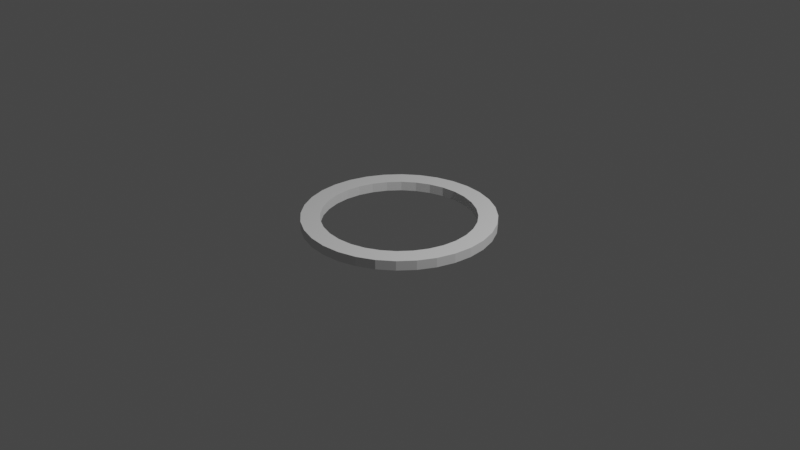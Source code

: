 # Source: LetterHighlight.blend  (saved by Blender 2.91.10; exported with 4.5.12 LTS)
import bpy
from mathutils import Matrix  # noqa: F401  (used for matrix-valued properties, if any)

bpy.ops.wm.read_factory_settings(use_empty=True)
scene = bpy.context.scene
scene.name = 'Scene'

# ---- collections
col_collection = bpy.data.collections.new('Collection'); scene.collection.children.link(col_collection)

# ---- world
world_world = bpy.data.worlds.new('World'); scene.world = world_world
world_world.use_nodes = True; world_world.node_tree.nodes.clear()
_N = world_world.node_tree.nodes; _L = world_world.node_tree.links
n0 = _N.new('ShaderNodeOutputWorld'); n0.name = 'World Output'; n0.location = (300, 300)
n1 = _N.new('ShaderNodeBackground'); n1.name = 'Background'; n1.location = (10, 300)
n1.inputs[0].default_value = (0.05088, 0.05088, 0.05088, 1.0)
_L.new(n1.outputs[0], n0.inputs[0])
n0.is_active_output = True
world_world.color = (0.05088, 0.05088, 0.05088)
world_world.use_sun_shadow = False
world_world.sun_shadow_jitter_overblur = 0.0

# ---- cameras
cam_camera = bpy.data.cameras.new('Camera')
cam_camera.clip_end = 100.0
cam_camera.ortho_scale = 7.314

# ---- lights
light_light = bpy.data.lights.new('Light', 'POINT')
light_light.transmission_factor = 0.0
light_light.energy = 1000.0
light_light.shadow_soft_size = 0.1
light_light.shadow_maximum_resolution = 0.006
light_light.use_absolute_resolution = True

# ---- meshes
me_cylinder = bpy.data.meshes.new('Cylinder')
me_cylinder.from_pydata([(0.0, 1.0, -1.0), (0.0, 1.0, 1.0), (0.1951, 0.9808, -1.0), (0.1951, 0.9808, 1.0), (0.3827, 0.9239, -1.0), (0.3827, 0.9239, 1.0), (0.5556, 0.8315, -1.0), (0.5556, 0.8315, 1.0), (0.7071, 0.7071, -1.0), (0.7071, 0.7071, 1.0), (0.8315, 0.5556, -1.0), (0.8315, 0.5556, 1.0), (0.9239, 0.3827, -1.0), (0.9239, 0.3827, 1.0), (0.9808, 0.1951, -1.0), (0.9808, 0.1951, 1.0), (1.0, 7.55e-08, -1.0), (1.0, 7.55e-08, 1.0), (0.9808, -0.1951, -1.0), (0.9808, -0.1951, 1.0), (0.9239, -0.3827, -1.0), (0.9239, -0.3827, 1.0), (0.8315, -0.5556, -1.0), (0.8315, -0.5556, 1.0), (0.7071, -0.7071, -1.0), (0.7071, -0.7071, 1.0), (0.5556, -0.8315, -1.0), (0.5556, -0.8315, 1.0), (0.3827, -0.9239, -1.0), (0.3827, -0.9239, 1.0), (0.1951, -0.9808, -1.0), (0.1951, -0.9808, 1.0), (-3.258e-07, -1.0, -1.0), (-3.258e-07, -1.0, 1.0), (-0.1951, -0.9808, -1.0), (-0.1951, -0.9808, 1.0), (-0.3827, -0.9239, -1.0), (-0.3827, -0.9239, 1.0), (-0.5556, -0.8315, -1.0), (-0.5556, -0.8315, 1.0), (-0.7071, -0.7071, -1.0), (-0.7071, -0.7071, 1.0), (-0.8315, -0.5556, -1.0), (-0.8315, -0.5556, 1.0), (-0.9239, -0.3827, -1.0), (-0.9239, -0.3827, 1.0), (-0.9808, -0.1951, -1.0), (-0.9808, -0.1951, 1.0), (-1.0, 9.656e-07, -1.0), (-1.0, 9.656e-07, 1.0), (-0.9808, 0.1951, -1.0), (-0.9808, 0.1951, 1.0), (-0.9239, 0.3827, -1.0), (-0.9239, 0.3827, 1.0), (-0.8315, 0.5556, -1.0), (-0.8315, 0.5556, 1.0), (-0.7071, 0.7071, -1.0), (-0.7071, 0.7071, 1.0), (-0.5556, 0.8315, -1.0), (-0.5556, 0.8315, 1.0), (-0.3827, 0.9239, -1.0), (-0.3827, 0.9239, 1.0), (-0.1951, 0.9808, -1.0), (-0.1951, 0.9808, 1.0), (-0.7846, 0.1561, -1.0), (-0.7846, 0.1561, 1.0), (0.0, 0.8, -1.0), (0.0, 0.8, 1.0), (-0.7391, 0.3061, -1.0), (-0.7391, 0.3061, 1.0), (0.1561, 0.7846, -1.0), (0.1561, 0.7846, 1.0), (0.3061, 0.7391, -1.0), (0.3061, 0.7391, 1.0), (-0.6652, 0.4445, -1.0), (-0.6652, 0.4445, 1.0), (0.4445, 0.6652, -1.0), (0.4445, 0.6652, 1.0), (-0.5657, 0.5657, -1.0), (-0.5657, 0.5657, 1.0), (0.5657, 0.5657, -1.0), (0.5657, 0.5657, 1.0), (-0.4445, 0.6652, -1.0), (-0.4445, 0.6652, 1.0), (0.6652, 0.4445, -1.0), (0.6652, 0.4445, 1.0), (-0.3061, 0.7391, -1.0), (-0.3061, 0.7391, 1.0), (0.7391, 0.3061, -1.0), (0.7391, 0.3061, 1.0), (-0.1561, 0.7846, -1.0), (-0.1561, 0.7846, 1.0), (0.7846, 0.1561, -1.0), (0.7846, 0.1561, 1.0), (0.8, 6.04e-08, -1.0), (0.8, 6.04e-08, 1.0), (0.7846, -0.1561, -1.0), (0.7846, -0.1561, 1.0), (0.7391, -0.3061, -1.0), (0.7391, -0.3061, 1.0), (0.6652, -0.4445, -1.0), (0.6652, -0.4445, 1.0), (0.1561, -0.7846, 1.0), (-2.607e-07, -0.8, 1.0), (0.5657, -0.5657, 1.0), (0.4445, -0.6652, 1.0), (0.3061, -0.7391, 1.0), (0.5657, -0.5657, -1.0), (0.4445, -0.6652, -1.0), (0.3061, -0.7391, -1.0), (0.1561, -0.7846, -1.0), (-2.607e-07, -0.8, -1.0), (-0.8, 7.725e-07, 1.0), (-0.7846, -0.1561, 1.0), (-0.5657, -0.5657, 1.0), (-0.6652, -0.4445, 1.0), (-0.7391, -0.3061, 1.0), (-0.1561, -0.7846, -1.0), (-0.1561, -0.7846, 1.0), (-0.3061, -0.7391, -1.0), (-0.3061, -0.7391, 1.0), (-0.4445, -0.6652, -1.0), (-0.4445, -0.6652, 1.0), (-0.5657, -0.5657, -1.0), (-0.6652, -0.4445, -1.0), (-0.7391, -0.3061, -1.0), (-0.7846, -0.1561, -1.0), (-0.8, 7.725e-07, -1.0)], [], [(0, 1, 3, 2), (2, 3, 5, 4), (4, 5, 7, 6), (6, 7, 9, 8), (8, 9, 11, 10), (10, 11, 13, 12), (12, 13, 15, 14), (14, 15, 17, 16), (16, 17, 19, 18), (18, 19, 21, 20), (20, 21, 23, 22), (22, 23, 25, 24), (24, 25, 27, 26), (26, 27, 29, 28), (28, 29, 31, 30), (30, 31, 33, 32), (32, 33, 35, 34), (34, 35, 37, 36), (36, 37, 39, 38), (38, 39, 41, 40), (40, 41, 43, 42), (42, 43, 45, 44), (44, 45, 47, 46), (46, 47, 49, 48), (48, 49, 51, 50), (50, 51, 53, 52), (52, 53, 55, 54), (54, 55, 57, 56), (56, 57, 59, 58), (58, 59, 61, 60), (60, 61, 63, 62), (62, 63, 1, 0), (67, 66, 70, 71), (71, 70, 72, 73), (73, 72, 76, 77), (77, 76, 80, 81), (80, 84, 85, 81), (85, 84, 88, 89), (88, 92, 93, 89), (92, 94, 95, 93), (96, 97, 95, 94), (99, 97, 96, 98), (98, 100, 101, 99), (104, 101, 100, 107), (105, 104, 107, 108), (106, 105, 108, 109), (102, 106, 109, 110), (103, 102, 110, 111), (117, 118, 103, 111), (117, 119, 120, 118), (119, 121, 122, 120), (114, 122, 121, 123), (124, 115, 114, 123), (125, 116, 115, 124), (126, 113, 116, 125), (127, 112, 113, 126), (64, 65, 112, 127), (65, 64, 68, 69), (69, 68, 74, 75), (75, 74, 78, 79), (79, 78, 82, 83), (83, 82, 86, 87), (87, 86, 90, 91), (91, 90, 66, 67), (57, 55, 53, 51, 49, 47, 45, 43, 41, 39, 37, 35, 33, 31, 29, 27, 25, 23, 21, 19, 17, 15, 13, 11, 9, 81, 85, 89, 93, 95, 97, 99, 101, 104, 105, 106, 102, 103, 118, 120, 122, 114, 115, 116, 113, 112, 65, 69, 75, 79), (81, 9, 7, 5, 3, 1, 63, 61, 59, 57, 79, 83, 87, 91, 67, 71, 73, 77), (64, 50, 52, 54, 56, 58, 60, 62, 0, 2, 4, 6, 8, 10, 12, 14, 16, 18, 20, 22, 24, 26, 28, 30, 110, 109, 108, 107, 100, 98, 96, 94, 92, 88, 84, 80, 76, 72, 70, 66, 90, 86, 82, 78, 74, 68), (110, 30, 32, 34, 36, 38, 40, 42, 44, 46, 48, 50, 64, 127, 126, 125, 124, 123, 121, 119, 117, 111)])
_uv = me_cylinder.uv_layers.new(name='UVMap')
_uv.uv.foreach_set('vector', [1.0, 0.5, 1.0, 1.0, 0.9688, 1.0, 0.9688, 0.5, 0.9688, 0.5, 0.9688, 1.0, 0.9375, 1.0, 0.9375, 0.5, 0.9375, 0.5, 0.9375, 1.0, 0.9062, 1.0, 0.9062, 0.5, 0.9062, 0.5, 0.9062, 1.0, 0.875, 1.0, 0.875, 0.5, 0.875, 0.5, 0.875, 1.0, 0.8438, 1.0, 0.8438, 0.5, 0.8438, 0.5, 0.8438, 1.0, 0.8125, 1.0, 0.8125, 0.5, 0.8125, 0.5, 0.8125, 1.0, 0.7812, 1.0, 0.7812, 0.5, 0.7812, 0.5, 0.7812, 1.0, 0.75, 1.0, 0.75, 0.5, 0.75, 0.5, 0.75, 1.0, 0.7188, 1.0, 0.7188, 0.5, 0.7188, 0.5, 0.7188, 1.0, 0.6875, 1.0, 0.6875, 0.5, 0.6875, 0.5, 0.6875, 1.0, 0.6562, 1.0, 0.6562, 0.5, 0.6562, 0.5, 0.6562, 1.0, 0.625, 1.0, 0.625, 0.5, 0.625, 0.5, 0.625, 1.0, 0.5938, 1.0, 0.5938, 0.5, 0.5938, 0.5, 0.5938, 1.0, 0.5625, 1.0, 0.5625, 0.5, 0.5625, 0.5, 0.5625, 1.0, 0.5312, 1.0, 0.5312, 0.5, 0.5312, 0.5, 0.5312, 1.0, 0.5, 1.0, 0.5, 0.5, 0.5, 0.5, 0.5, 1.0, 0.4688, 1.0, 0.4688, 0.5, 0.4688, 0.5, 0.4688, 1.0, 0.4375, 1.0, 0.4375, 0.5, 0.4375, 0.5, 0.4375, 1.0, 0.4062, 1.0, 0.4062, 0.5, 0.4062, 0.5, 0.4062, 1.0, 0.375, 1.0, 0.375, 0.5, 0.375, 0.5, 0.375, 1.0, 0.3438, 1.0, 0.3438, 0.5, 0.3438, 0.5, 0.3438, 1.0, 0.3125, 1.0, 0.3125, 0.5, 0.3125, 0.5, 0.3125, 1.0, 0.2812, 1.0, 0.2812, 0.5, 0.2812, 0.5, 0.2812, 1.0, 0.25, 1.0, 0.25, 0.5, 0.25, 0.5, 0.25, 1.0, 0.2188, 1.0, 0.2188, 0.5, 0.2188, 0.5, 0.2188, 1.0, 0.1875, 1.0, 0.1875, 0.5, 0.1875, 0.5, 0.1875, 1.0, 0.1562, 1.0, 0.1562, 0.5, 0.1562, 0.5, 0.1562, 1.0, 0.125, 1.0, 0.125, 0.5, 0.125, 0.5, 0.125, 1.0, 0.09375, 1.0, 0.09375, 0.5, 0.09375, 0.5, 0.09375, 1.0, 0.0625, 1.0, 0.0625, 0.5, 0.0625, 0.5, 0.0625, 1.0, 0.03125, 1.0, 0.03125, 0.5, 0.03125, 0.5, 0.03125, 1.0, 0.0, 1.0, 0.0, 0.5, 1.0, 0.7625, 1.0, 0.7375, 0.9688, 0.7375, 0.9688, 0.7625, 0.9688, 0.7625, 0.9688, 0.7375, 0.9375, 0.7375, 0.9375, 0.7625, 0.9375, 0.7625, 0.9375, 0.7375, 0.9062, 0.7375, 0.9062, 0.7625, 0.9062, 0.7625, 0.9062, 0.7375, 0.875, 0.7375, 0.875, 0.7625, 0.875, 0.7375, 0.8438, 0.7375, 0.8438, 0.7625, 0.875, 0.7625, 0.8438, 0.7625, 0.8438, 0.7375, 0.8125, 0.7375, 0.8125, 0.7625, 0.8125, 0.7375, 0.7812, 0.7375, 0.7812, 0.7625, 0.8125, 0.7625, 0.7812, 0.7375, 0.75, 0.7375, 0.75, 0.7625, 0.7812, 0.7625, 0.7188, 0.7375, 0.7188, 0.7625, 0.75, 0.7625, 0.75, 0.7375, 0.6875, 0.7625, 0.7188, 0.7625, 0.7188, 0.7375, 0.6875, 0.7375, 0.6875, 0.7375, 0.6562, 0.7375, 0.6562, 0.7625, 0.6875, 0.7625, 0.625, 0.7625, 0.6562, 0.7625, 0.6562, 0.7375, 0.625, 0.7375, 0.5938, 0.7625, 0.625, 0.7625, 0.625, 0.7375, 0.5938, 0.7375, 0.5625, 0.7625, 0.5938, 0.7625, 0.5938, 0.7375, 0.5625, 0.7375, 0.5312, 0.7625, 0.5625, 0.7625, 0.5625, 0.7375, 0.5312, 0.7375, 0.5, 0.7625, 0.5312, 0.7625, 0.5312, 0.7375, 0.5, 0.7375, 0.4688, 0.7375, 0.4688, 0.7625, 0.5, 0.7625, 0.5, 0.7375, 0.4688, 0.7375, 0.4375, 0.7375, 0.4375, 0.7625, 0.4688, 0.7625, 0.4375, 0.7375, 0.4062, 0.7375, 0.4062, 0.7625, 0.4375, 0.7625, 0.375, 0.7625, 0.4062, 0.7625, 0.4062, 0.7375, 0.375, 0.7375, 0.3438, 0.7375, 0.3438, 0.7625, 0.375, 0.7625, 0.375, 0.7375, 0.3125, 0.7375, 0.3125, 0.7625, 0.3438, 0.7625, 0.3438, 0.7375, 0.2812, 0.7375, 0.2812, 0.7625, 0.3125, 0.7625, 0.3125, 0.7375, 0.25, 0.7375, 0.25, 0.7625, 0.2812, 0.7625, 0.2812, 0.7375, 0.2188, 0.7375, 0.2188, 0.7625, 0.25, 0.7625, 0.25, 0.7375, 0.2188, 0.7625, 0.2188, 0.7375, 0.1875, 0.7375, 0.1875, 0.7625, 0.1875, 0.7625, 0.1875, 0.7375, 0.1562, 0.7375, 0.1562, 0.7625, 0.1562, 0.7625, 0.1562, 0.7375, 0.125, 0.7375, 0.125, 0.7625, 0.125, 0.7625, 0.125, 0.7375, 0.09375, 0.7375, 0.09375, 0.7625, 0.09375, 0.7625, 0.09375, 0.7375, 0.0625, 0.7375, 0.0625, 0.7625, 0.0625, 0.7625, 0.0625, 0.7375, 0.03125, 0.7375, 0.03125, 0.7625, 0.03125, 0.7625, 0.03125, 0.7375, 0.0, 0.7375, 0.0, 0.7625, 0.08029, 0.4197, 0.05045, 0.3833, 0.02827, 0.3418, 0.01461, 0.2968, 0.01, 0.25, 0.01461, 0.2032, 0.02827, 0.1582, 0.05045, 0.1167, 0.08029, 0.08029, 0.1167, 0.05045, 0.1582, 0.02827, 0.2032, 0.01461, 0.25, 0.01, 0.2968, 0.01461, 0.3418, 0.02827, 0.3833, 0.05045, 0.4197, 0.08029, 0.4496, 0.1167, 0.4717, 0.1582, 0.4854, 0.2032, 0.49, 0.25, 0.4854, 0.2968, 0.4717, 0.3418, 0.4496, 0.3833, 0.4197, 0.4197, 0.3858, 0.3858, 0.4096, 0.3567, 0.4274, 0.3235, 0.4383, 0.2875, 0.442, 0.25, 0.4383, 0.2125, 0.4274, 0.1765, 0.4096, 0.1433, 0.3858, 0.1142, 0.3567, 0.09036, 0.3235, 0.07262, 0.2875, 0.06169, 0.25, 0.058, 0.2125, 0.06169, 0.1765, 0.07262, 0.1433, 0.09036, 0.1142, 0.1142, 0.09036, 0.1433, 0.07262, 0.1765, 0.06169, 0.2125, 0.058, 0.25, 0.06169, 0.2875, 0.07262, 0.3235, 0.09036, 0.3567, 0.1142, 0.3858, 0.3858, 0.3858, 0.4197, 0.4197, 0.3833, 0.4496, 0.3418, 0.4717, 0.2968, 0.4854, 0.25, 0.49, 0.2032, 0.4854, 0.1582, 0.4717, 0.1167, 0.4496, 0.08029, 0.4197, 0.1142, 0.3858, 0.1433, 0.4096, 0.1765, 0.4274, 0.2125, 0.4383, 0.25, 0.442, 0.2875, 0.4383, 0.3235, 0.4274, 0.3567, 0.4096, 0.5617, 0.2875, 0.5146, 0.2968, 0.5283, 0.3418, 0.5504, 0.3833, 0.5803, 0.4197, 0.6167, 0.4496, 0.6582, 0.4717, 0.7032, 0.4854, 0.75, 0.49, 0.7968, 0.4854, 0.8418, 0.4717, 0.8833, 0.4496, 0.9197, 0.4197, 0.9496, 0.3833, 0.9717, 0.3418, 0.9854, 0.2968, 0.99, 0.25, 0.9854, 0.2032, 0.9717, 0.1582, 0.9496, 0.1167, 0.9197, 0.08029, 0.8833, 0.05045, 0.8418, 0.02827, 0.7968, 0.01461, 0.7875, 0.06169, 0.8235, 0.07262, 0.8567, 0.09036, 0.8858, 0.1142, 0.9096, 0.1433, 0.9274, 0.1765, 0.9383, 0.2125, 0.942, 0.25, 0.9383, 0.2875, 0.9274, 0.3235, 0.9096, 0.3567, 0.8858, 0.3858, 0.8567, 0.4096, 0.8235, 0.4274, 0.7875, 0.4383, 0.75, 0.442, 0.7125, 0.4383, 0.6765, 0.4274, 0.6433, 0.4096, 0.6142, 0.3858, 0.5904, 0.3567, 0.5726, 0.3235, 0.7875, 0.06169, 0.7968, 0.01461, 0.75, 0.01, 0.7032, 0.01461, 0.6582, 0.02827, 0.6167, 0.05045, 0.5803, 0.08029, 0.5504, 0.1167, 0.5283, 0.1582, 0.5146, 0.2032, 0.51, 0.25, 0.5146, 0.2968, 0.5617, 0.2875, 0.558, 0.25, 0.5617, 0.2125, 0.5726, 0.1765, 0.5904, 0.1433, 0.6142, 0.1142, 0.6433, 0.09036, 0.6765, 0.07262, 0.7125, 0.06169, 0.75, 0.058])
me_cylinder.use_remesh_fix_poles = True
me_cylinder.use_remesh_preserve_attributes = False
me_cylinder.use_mirror_vertex_groups = False
me_cylinder.update()

# ---- objects
ob_light = bpy.data.objects.new('Light', light_light)
ob_camera = bpy.data.objects.new('Camera', cam_camera)
ob_cylinder = bpy.data.objects.new('Cylinder', me_cylinder)

# ---- transforms, parenting, visibility, modifiers, constraints
ob_light.location = (4.076, 1.005, 5.904)
ob_light.rotation_euler = (0.6503, 0.05522, 1.866)
ob_light.lock_rotations_4d = False
ob_light.empty_display_type = 'ARROWS'
ob_light.color = (0.0, 0.0, 0.0, 0.0)
ob_light.lineart.crease_threshold = 0.0
ob_camera.location = (7.359, -6.926, 4.958)
ob_camera.rotation_euler = (1.109, 0.0, 0.8149)
ob_camera.lock_rotations_4d = False
ob_camera.empty_display_type = 'ARROWS'
ob_camera.color = (0.0, 0.0, 0.0, 0.0)
ob_camera.display_type = 'WIRE'
ob_camera.lineart.crease_threshold = 0.0
ob_cylinder.location = (0.0, 0.0, 0.0)
ob_cylinder.scale = (1.0, 1.0, 0.05)
ob_cylinder.lineart.crease_threshold = 0.0

# ---- collection membership
col_collection.objects.link(ob_light)
col_collection.objects.link(ob_camera)
col_collection.objects.link(ob_cylinder)

# ---- scene / render settings (as saved in the file)
scene.camera = ob_camera
scene.frame_start = 1; scene.frame_end = 250; scene.frame_set(1)
scene.render.engine = 'BLENDER_EEVEE_NEXT'
scene.cycles.use_denoising = False
scene.cycles.samples = 128
scene.cycles.sampling_pattern = 'TABULATED_SOBOL'
scene.cycles.use_adaptive_sampling = False
scene.cycles.use_light_tree = False
scene.view_settings.view_transform = 'Filmic'
bpy.context.view_layer.update()
